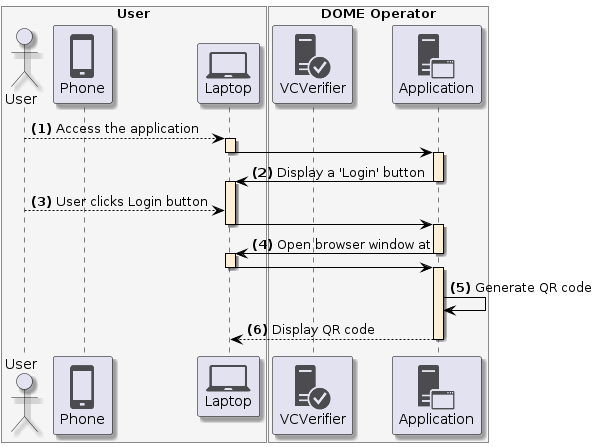

The diagram above was rendered by PlantUML. Its source (embedded in the PNG):
@startuml
skinparam shadowing true
skinparam ParticipantBorderColor black
skinparam arrowcolor black
skinparam SequenceLifeLineBorderColor black
skinparam SequenceLifeLineBackgroundColor PapayaWhip
!include <tupadr3/common>
!include <office/Servers/database_server>
!include <office/Servers/application_server>
!include <office/Concepts/firewall_orange>
!include <office/Clouds/cloud_disaster_red>
!include <office/Devices/cell_phone_generic>
!include <office/Devices/device_laptop>
!include <office/Security/trusted_application_server>
!include <office/Users/user>

box "User" #WhiteSmoke
    actor "User" as user
    participant "<$cell_phone_generic>\nPhone" as wallet
    participant "<$device_laptop>\nLaptop" as laptop
end box

box "DOME Operator" #WhiteSmoke
    participant "<$trusted_application_server>\nVCVerifier" as verifier
    participant "<$application_server>\nApplication" as application
end box

user --> laptop++:  **(1)** Access the application
& laptop -> application--++:
application -> laptop--++: **(2)** Display a 'Login' button
user --> laptop: **(3)** User clicks Login button
laptop -> application--++

application -> laptop--++: **(4)** Open browser window at
laptop -> application--++
application -> application: **(5)** Generate QR code
application --> laptop --: **(6)** Display QR code
@enduml